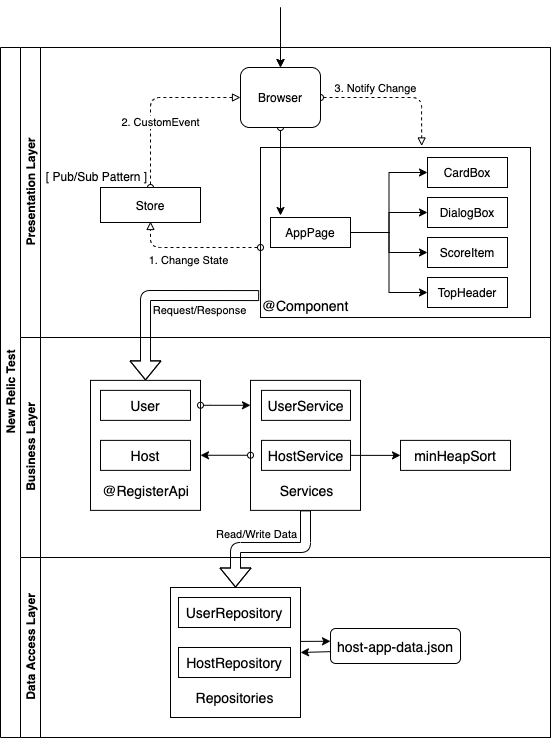

The diagram above was exported from draw.io. Its source (the exported page's mxGraphModel, read from the mxfile embedded in the PNG):
<mxGraphModel dx="946" dy="599" grid="1" gridSize="10" guides="1" tooltips="1" connect="1" arrows="1" fold="1" page="1" pageScale="1" pageWidth="827" pageHeight="1169" math="0" shadow="0">
  <root>
    <mxCell id="0" />
    <mxCell id="ehYmfF6Lh1mM-QH-otR4-61" value="Untitled Layer" style="" parent="0" />
    <mxCell id="ehYmfF6Lh1mM-QH-otR4-100" value="" style="endArrow=classic;html=1;fontSize=14;entryX=0.5;entryY=0;entryDx=0;entryDy=0;" edge="1" parent="ehYmfF6Lh1mM-QH-otR4-61">
      <mxGeometry width="50" height="50" relative="1" as="geometry">
        <mxPoint x="310" y="10" as="sourcePoint" />
        <mxPoint x="310" y="69.99999999999989" as="targetPoint" />
      </mxGeometry>
    </mxCell>
    <mxCell id="ehYmfF6Lh1mM-QH-otR4-41" value="" style="shape=flexArrow;endArrow=classic;html=1;exitX=-0.005;exitY=0.871;exitDx=0;exitDy=0;exitPerimeter=0;entryX=0.5;entryY=0;entryDx=0;entryDy=0;" edge="1" parent="ehYmfF6Lh1mM-QH-otR4-61" source="ehYmfF6Lh1mM-QH-otR4-103" target="ehYmfF6Lh1mM-QH-otR4-101">
      <mxGeometry width="50" height="50" relative="1" as="geometry">
        <mxPoint x="260" y="290" as="sourcePoint" />
        <mxPoint x="260" y="360" as="targetPoint" />
        <Array as="points">
          <mxPoint x="175" y="298" />
        </Array>
      </mxGeometry>
    </mxCell>
    <mxCell id="ehYmfF6Lh1mM-QH-otR4-42" value="Request/Response" style="edgeLabel;html=1;align=center;verticalAlign=middle;resizable=0;points=[];" vertex="1" connectable="0" parent="ehYmfF6Lh1mM-QH-otR4-41">
      <mxGeometry x="-0.5714" y="5" relative="1" as="geometry">
        <mxPoint x="-16.650000000000006" y="8.96" as="offset" />
      </mxGeometry>
    </mxCell>
    <mxCell id="ehYmfF6Lh1mM-QH-otR4-103" value="" style="rounded=0;whiteSpace=wrap;html=1;fillColor=none;glass=1;" vertex="1" parent="ehYmfF6Lh1mM-QH-otR4-61">
      <mxGeometry x="290" y="150" width="270" height="170" as="geometry" />
    </mxCell>
    <mxCell id="1" parent="0" />
    <mxCell id="dNxyNK7c78bLwvsdeMH5-19" value="New Relic Test" style="swimlane;html=1;childLayout=stackLayout;resizeParent=1;resizeParentMax=0;horizontal=0;startSize=20;horizontalStack=0;" parent="1" vertex="1">
      <mxGeometry x="30" y="50" width="550" height="690" as="geometry" />
    </mxCell>
    <mxCell id="dNxyNK7c78bLwvsdeMH5-20" value="Presentation Layer" style="swimlane;html=1;startSize=20;horizontal=0;" parent="dNxyNK7c78bLwvsdeMH5-19" vertex="1">
      <mxGeometry x="20" width="530" height="290" as="geometry" />
    </mxCell>
    <mxCell id="ehYmfF6Lh1mM-QH-otR4-17" value="" style="startArrow=oval;startFill=0;startSize=6;endArrow=block;endFill=0;endSize=6;dashed=1;html=1;entryX=0.5;entryY=1;entryDx=0;entryDy=0;" edge="1" parent="dNxyNK7c78bLwvsdeMH5-20">
      <mxGeometry width="100" relative="1" as="geometry">
        <mxPoint x="240" y="200" as="sourcePoint" />
        <mxPoint x="130" y="174" as="targetPoint" />
        <Array as="points">
          <mxPoint x="130" y="200" />
        </Array>
      </mxGeometry>
    </mxCell>
    <mxCell id="ehYmfF6Lh1mM-QH-otR4-18" value="1. Change State" style="edgeLabel;html=1;align=center;verticalAlign=middle;resizable=0;points=[];" vertex="1" connectable="0" parent="ehYmfF6Lh1mM-QH-otR4-17">
      <mxGeometry x="-0.38" relative="1" as="geometry">
        <mxPoint x="-31" y="12.280000000000001" as="offset" />
      </mxGeometry>
    </mxCell>
    <mxCell id="ehYmfF6Lh1mM-QH-otR4-54" style="edgeStyle=orthogonalEdgeStyle;rounded=0;orthogonalLoop=1;jettySize=auto;html=1;exitX=0.5;exitY=1;exitDx=0;exitDy=0;startArrow=oval;startFill=0;startSize=6;endArrow=classic;endFill=1;endSize=6;fontSize=14;" edge="1" parent="dNxyNK7c78bLwvsdeMH5-20" source="ehYmfF6Lh1mM-QH-otR4-15">
      <mxGeometry relative="1" as="geometry">
        <mxPoint x="260" y="168" as="targetPoint" />
      </mxGeometry>
    </mxCell>
    <mxCell id="ehYmfF6Lh1mM-QH-otR4-12" value="" style="group" vertex="1" connectable="0" parent="dNxyNK7c78bLwvsdeMH5-20">
      <mxGeometry x="250" y="150" width="80" height="50" as="geometry" />
    </mxCell>
    <mxCell id="dNxyNK7c78bLwvsdeMH5-24" value="AppPage" style="rounded=0;whiteSpace=wrap;html=1;fontFamily=Helvetica;fontSize=12;fontColor=#000000;align=center;" parent="ehYmfF6Lh1mM-QH-otR4-12" vertex="1">
      <mxGeometry y="20" width="80" height="30" as="geometry" />
    </mxCell>
    <mxCell id="ehYmfF6Lh1mM-QH-otR4-10" value="" style="startArrow=oval;startFill=0;startSize=6;endArrow=block;endFill=0;endSize=6;dashed=1;html=1;exitX=0.5;exitY=0;exitDx=0;exitDy=0;entryX=0;entryY=0.5;entryDx=0;entryDy=0;" edge="1" parent="dNxyNK7c78bLwvsdeMH5-20" source="ehYmfF6Lh1mM-QH-otR4-1" target="ehYmfF6Lh1mM-QH-otR4-15">
      <mxGeometry width="100" relative="1" as="geometry">
        <mxPoint x="130" y="110" as="sourcePoint" />
        <mxPoint x="230" y="110" as="targetPoint" />
        <Array as="points">
          <mxPoint x="130" y="50" />
        </Array>
      </mxGeometry>
    </mxCell>
    <mxCell id="ehYmfF6Lh1mM-QH-otR4-11" value="2. CustomEvent" style="edgeLabel;html=1;align=center;verticalAlign=middle;resizable=0;points=[];" vertex="1" connectable="0" parent="ehYmfF6Lh1mM-QH-otR4-10">
      <mxGeometry x="-0.38" relative="1" as="geometry">
        <mxPoint x="9" y="-10" as="offset" />
      </mxGeometry>
    </mxCell>
    <mxCell id="ehYmfF6Lh1mM-QH-otR4-19" value="" style="startArrow=oval;startFill=0;startSize=6;endArrow=block;endFill=0;endSize=6;dashed=1;html=1;exitX=1;exitY=0.5;exitDx=0;exitDy=0;entryX=0.597;entryY=-0.009;entryDx=0;entryDy=0;entryPerimeter=0;" edge="1" parent="dNxyNK7c78bLwvsdeMH5-20" source="ehYmfF6Lh1mM-QH-otR4-15">
      <mxGeometry width="100" relative="1" as="geometry">
        <mxPoint x="260" y="210" as="sourcePoint" />
        <mxPoint x="401.1899999999998" y="98.47000000000003" as="targetPoint" />
        <Array as="points">
          <mxPoint x="401" y="50" />
        </Array>
      </mxGeometry>
    </mxCell>
    <mxCell id="ehYmfF6Lh1mM-QH-otR4-20" value="3. Notify Change" style="edgeLabel;html=1;align=center;verticalAlign=middle;resizable=0;points=[];rotation=0;" vertex="1" connectable="0" parent="ehYmfF6Lh1mM-QH-otR4-19">
      <mxGeometry x="-0.38" relative="1" as="geometry">
        <mxPoint x="8.29" y="-10" as="offset" />
      </mxGeometry>
    </mxCell>
    <mxCell id="ehYmfF6Lh1mM-QH-otR4-28" style="edgeStyle=orthogonalEdgeStyle;rounded=0;orthogonalLoop=1;jettySize=auto;html=1;exitX=1;exitY=0.5;exitDx=0;exitDy=0;entryX=0;entryY=0.5;entryDx=0;entryDy=0;" edge="1" parent="dNxyNK7c78bLwvsdeMH5-20" source="dNxyNK7c78bLwvsdeMH5-24" target="ehYmfF6Lh1mM-QH-otR4-24">
      <mxGeometry relative="1" as="geometry" />
    </mxCell>
    <mxCell id="ehYmfF6Lh1mM-QH-otR4-29" style="edgeStyle=orthogonalEdgeStyle;rounded=0;orthogonalLoop=1;jettySize=auto;html=1;exitX=1;exitY=0.5;exitDx=0;exitDy=0;entryX=0;entryY=0.5;entryDx=0;entryDy=0;" edge="1" parent="dNxyNK7c78bLwvsdeMH5-20" source="dNxyNK7c78bLwvsdeMH5-24" target="ehYmfF6Lh1mM-QH-otR4-21">
      <mxGeometry relative="1" as="geometry" />
    </mxCell>
    <mxCell id="ehYmfF6Lh1mM-QH-otR4-30" style="edgeStyle=orthogonalEdgeStyle;rounded=0;orthogonalLoop=1;jettySize=auto;html=1;exitX=1;exitY=0.5;exitDx=0;exitDy=0;entryX=0;entryY=0.5;entryDx=0;entryDy=0;" edge="1" parent="dNxyNK7c78bLwvsdeMH5-20" source="dNxyNK7c78bLwvsdeMH5-24" target="ehYmfF6Lh1mM-QH-otR4-22">
      <mxGeometry relative="1" as="geometry" />
    </mxCell>
    <mxCell id="ehYmfF6Lh1mM-QH-otR4-31" style="edgeStyle=orthogonalEdgeStyle;rounded=0;orthogonalLoop=1;jettySize=auto;html=1;exitX=1;exitY=0.5;exitDx=0;exitDy=0;entryX=0;entryY=0.5;entryDx=0;entryDy=0;" edge="1" parent="dNxyNK7c78bLwvsdeMH5-20" source="dNxyNK7c78bLwvsdeMH5-24" target="ehYmfF6Lh1mM-QH-otR4-23">
      <mxGeometry relative="1" as="geometry" />
    </mxCell>
    <mxCell id="ehYmfF6Lh1mM-QH-otR4-21" value="CardBox" style="rounded=0;whiteSpace=wrap;html=1;" vertex="1" parent="dNxyNK7c78bLwvsdeMH5-20">
      <mxGeometry x="407" y="110" width="80" height="30" as="geometry" />
    </mxCell>
    <mxCell id="ehYmfF6Lh1mM-QH-otR4-37" value="[ Pub/Sub Pattern ]" style="text;html=1;align=center;verticalAlign=middle;resizable=0;points=[];autosize=1;" vertex="1" parent="dNxyNK7c78bLwvsdeMH5-20">
      <mxGeometry x="16" y="119" width="120" height="20" as="geometry" />
    </mxCell>
    <mxCell id="ehYmfF6Lh1mM-QH-otR4-23" value="DialogBox" style="rounded=0;whiteSpace=wrap;html=1;" vertex="1" parent="dNxyNK7c78bLwvsdeMH5-20">
      <mxGeometry x="407" y="150" width="80" height="30" as="geometry" />
    </mxCell>
    <mxCell id="ehYmfF6Lh1mM-QH-otR4-22" value="ScoreItem" style="rounded=0;whiteSpace=wrap;html=1;" vertex="1" parent="dNxyNK7c78bLwvsdeMH5-20">
      <mxGeometry x="407" y="190" width="80" height="30" as="geometry" />
    </mxCell>
    <mxCell id="ehYmfF6Lh1mM-QH-otR4-24" value="TopHeader" style="rounded=0;whiteSpace=wrap;html=1;" vertex="1" parent="dNxyNK7c78bLwvsdeMH5-20">
      <mxGeometry x="407" y="230" width="80" height="30" as="geometry" />
    </mxCell>
    <mxCell id="ehYmfF6Lh1mM-QH-otR4-1" value="Store" style="rounded=0;whiteSpace=wrap;html=1;" vertex="1" parent="dNxyNK7c78bLwvsdeMH5-20">
      <mxGeometry x="80" y="140" width="100" height="35" as="geometry" />
    </mxCell>
    <mxCell id="ehYmfF6Lh1mM-QH-otR4-2" value="@Component" style="text;html=1;strokeColor=none;fillColor=none;align=center;verticalAlign=middle;whiteSpace=wrap;rounded=0;fontSize=14;rotation=0;" vertex="1" parent="dNxyNK7c78bLwvsdeMH5-20">
      <mxGeometry x="255" y="240" width="60" height="35" as="geometry" />
    </mxCell>
    <mxCell id="ehYmfF6Lh1mM-QH-otR4-15" value="Browser" style="rounded=1;whiteSpace=wrap;html=1;comic=0;" vertex="1" parent="dNxyNK7c78bLwvsdeMH5-20">
      <mxGeometry x="220" y="20" width="80" height="60" as="geometry" />
    </mxCell>
    <mxCell id="dNxyNK7c78bLwvsdeMH5-21" value="Business Layer" style="swimlane;html=1;startSize=20;horizontal=0;" parent="dNxyNK7c78bLwvsdeMH5-19" vertex="1">
      <mxGeometry x="20" y="290" width="530" height="220" as="geometry" />
    </mxCell>
    <mxCell id="ehYmfF6Lh1mM-QH-otR4-58" style="edgeStyle=orthogonalEdgeStyle;rounded=0;orthogonalLoop=1;jettySize=auto;html=1;exitX=0;exitY=0.75;exitDx=0;exitDy=0;startArrow=oval;startFill=0;startSize=6;endArrow=classic;endFill=1;endSize=6;fontSize=14;entryX=1;entryY=0.75;entryDx=0;entryDy=0;" edge="1" parent="dNxyNK7c78bLwvsdeMH5-21">
      <mxGeometry relative="1" as="geometry">
        <mxPoint x="230" y="117.75999999999999" as="sourcePoint" />
        <mxPoint x="180" y="117.75999999999999" as="targetPoint" />
      </mxGeometry>
    </mxCell>
    <mxCell id="ehYmfF6Lh1mM-QH-otR4-53" style="edgeStyle=orthogonalEdgeStyle;rounded=0;orthogonalLoop=1;jettySize=auto;html=1;startArrow=oval;startFill=0;startSize=6;endArrow=classic;endFill=1;endSize=6;fontSize=14;" edge="1" parent="dNxyNK7c78bLwvsdeMH5-21">
      <mxGeometry relative="1" as="geometry">
        <mxPoint x="180" y="67.75999999999999" as="sourcePoint" />
        <mxPoint x="230" y="67.78857142857134" as="targetPoint" />
        <Array as="points">
          <mxPoint x="190" y="67.75999999999999" />
          <mxPoint x="190" y="67.75999999999999" />
        </Array>
      </mxGeometry>
    </mxCell>
    <mxCell id="ehYmfF6Lh1mM-QH-otR4-56" value="UserService" style="rounded=0;whiteSpace=wrap;html=1;shadow=0;glass=0;comic=0;fillColor=none;fontSize=14;" vertex="1" parent="dNxyNK7c78bLwvsdeMH5-21">
      <mxGeometry x="241" y="52.88" width="89" height="30" as="geometry" />
    </mxCell>
    <mxCell id="ehYmfF6Lh1mM-QH-otR4-50" value="User" style="rounded=0;whiteSpace=wrap;html=1;shadow=0;glass=0;comic=0;fillColor=none;fontSize=14;" vertex="1" parent="dNxyNK7c78bLwvsdeMH5-21">
      <mxGeometry x="80" y="52.88" width="90" height="30" as="geometry" />
    </mxCell>
    <mxCell id="ehYmfF6Lh1mM-QH-otR4-122" value="" style="endArrow=classic;startArrow=none;html=1;fontSize=14;entryX=0;entryY=0.5;entryDx=0;entryDy=0;exitX=1;exitY=0.5;exitDx=0;exitDy=0;rounded=0;startFill=0;" edge="1" parent="dNxyNK7c78bLwvsdeMH5-21" source="ehYmfF6Lh1mM-QH-otR4-57" target="ehYmfF6Lh1mM-QH-otR4-120">
      <mxGeometry width="50" height="50" relative="1" as="geometry">
        <mxPoint x="340" y="72.88" as="sourcePoint" />
        <mxPoint x="360" y="52.88" as="targetPoint" />
        <Array as="points" />
      </mxGeometry>
    </mxCell>
    <mxCell id="ehYmfF6Lh1mM-QH-otR4-101" value="" style="rounded=0;whiteSpace=wrap;html=1;fillColor=none;comic=0;glass=1;shadow=0;" vertex="1" parent="dNxyNK7c78bLwvsdeMH5-21">
      <mxGeometry x="70" y="42.88" width="110" height="130" as="geometry" />
    </mxCell>
    <mxCell id="ehYmfF6Lh1mM-QH-otR4-102" value="" style="rounded=0;whiteSpace=wrap;html=1;fillColor=none;comic=0;glass=1;shadow=0;" vertex="1" parent="dNxyNK7c78bLwvsdeMH5-21">
      <mxGeometry x="230" y="42.88" width="110" height="130" as="geometry" />
    </mxCell>
    <mxCell id="ehYmfF6Lh1mM-QH-otR4-57" value="HostService" style="rounded=0;whiteSpace=wrap;html=1;shadow=0;glass=0;comic=0;fillColor=none;fontSize=14;" vertex="1" parent="dNxyNK7c78bLwvsdeMH5-21">
      <mxGeometry x="241" y="102.88" width="89" height="30" as="geometry" />
    </mxCell>
    <mxCell id="ehYmfF6Lh1mM-QH-otR4-51" value="Host" style="rounded=0;whiteSpace=wrap;html=1;shadow=0;glass=0;comic=0;fillColor=none;fontSize=14;" vertex="1" parent="dNxyNK7c78bLwvsdeMH5-21">
      <mxGeometry x="80" y="102.88" width="90" height="30" as="geometry" />
    </mxCell>
    <mxCell id="ehYmfF6Lh1mM-QH-otR4-55" value="Services&lt;br&gt;" style="text;html=1;align=center;verticalAlign=middle;resizable=0;points=[];autosize=1;fontSize=14;" vertex="1" parent="dNxyNK7c78bLwvsdeMH5-21">
      <mxGeometry x="250.5" y="142.88" width="70" height="20" as="geometry" />
    </mxCell>
    <mxCell id="ehYmfF6Lh1mM-QH-otR4-47" value="@RegisterApi" style="text;html=1;align=center;verticalAlign=middle;resizable=0;points=[];autosize=1;fontSize=14;" vertex="1" parent="dNxyNK7c78bLwvsdeMH5-21">
      <mxGeometry x="75" y="142.88" width="100" height="20" as="geometry" />
    </mxCell>
    <mxCell id="ehYmfF6Lh1mM-QH-otR4-120" value="minHeapSort" style="rounded=0;whiteSpace=wrap;html=1;shadow=0;glass=0;comic=0;fillColor=none;fontSize=14;" vertex="1" parent="dNxyNK7c78bLwvsdeMH5-21">
      <mxGeometry x="380" y="102.88" width="110" height="30" as="geometry" />
    </mxCell>
    <mxCell id="dNxyNK7c78bLwvsdeMH5-22" value="Data Access Layer" style="swimlane;html=1;startSize=20;horizontal=0;" parent="dNxyNK7c78bLwvsdeMH5-19" vertex="1">
      <mxGeometry x="20" y="510" width="530" height="180" as="geometry" />
    </mxCell>
    <mxCell id="ehYmfF6Lh1mM-QH-otR4-111" value="" style="rounded=0;whiteSpace=wrap;html=1;fillColor=none;comic=0;glass=1;shadow=0;" vertex="1" parent="dNxyNK7c78bLwvsdeMH5-22">
      <mxGeometry x="150" y="30" width="130" height="130" as="geometry" />
    </mxCell>
    <mxCell id="ehYmfF6Lh1mM-QH-otR4-113" value="UserRepository" style="rounded=0;whiteSpace=wrap;html=1;shadow=0;glass=0;comic=0;fillColor=none;fontSize=14;" vertex="1" parent="dNxyNK7c78bLwvsdeMH5-22">
      <mxGeometry x="158" y="40" width="112" height="30" as="geometry" />
    </mxCell>
    <mxCell id="ehYmfF6Lh1mM-QH-otR4-114" value="HostRepository" style="rounded=0;whiteSpace=wrap;html=1;shadow=0;glass=0;comic=0;fillColor=none;fontSize=14;" vertex="1" parent="dNxyNK7c78bLwvsdeMH5-22">
      <mxGeometry x="158" y="90" width="112" height="30" as="geometry" />
    </mxCell>
    <mxCell id="ehYmfF6Lh1mM-QH-otR4-118" value="" style="endArrow=classic;html=1;fontSize=14;exitX=0.004;exitY=0.661;exitDx=0;exitDy=0;entryX=1;entryY=0.5;entryDx=0;entryDy=0;exitPerimeter=0;" edge="1" parent="dNxyNK7c78bLwvsdeMH5-22" source="ehYmfF6Lh1mM-QH-otR4-115" target="ehYmfF6Lh1mM-QH-otR4-111">
      <mxGeometry width="50" height="50" relative="1" as="geometry">
        <mxPoint x="299.9999999999999" y="139.7600000000001" as="sourcePoint" />
        <mxPoint x="290" y="99" as="targetPoint" />
      </mxGeometry>
    </mxCell>
    <mxCell id="ehYmfF6Lh1mM-QH-otR4-115" value="host-app-data.json" style="rounded=1;whiteSpace=wrap;html=1;shadow=0;glass=0;comic=0;fillColor=none;fontSize=14;" vertex="1" parent="dNxyNK7c78bLwvsdeMH5-22">
      <mxGeometry x="310" y="71" width="130" height="35" as="geometry" />
    </mxCell>
    <mxCell id="ehYmfF6Lh1mM-QH-otR4-112" value="Repositories" style="text;html=1;align=center;verticalAlign=middle;resizable=0;points=[];autosize=1;fontSize=14;" vertex="1" parent="dNxyNK7c78bLwvsdeMH5-22">
      <mxGeometry x="169" y="130" width="90" height="20" as="geometry" />
    </mxCell>
    <mxCell id="ehYmfF6Lh1mM-QH-otR4-117" value="" style="endArrow=classic;html=1;fontSize=14;entryX=0;entryY=0.25;entryDx=0;entryDy=0;exitX=0.996;exitY=0.384;exitDx=0;exitDy=0;exitPerimeter=0;" edge="1" parent="dNxyNK7c78bLwvsdeMH5-22">
      <mxGeometry width="50" height="50" relative="1" as="geometry">
        <mxPoint x="279.4799999999999" y="83.92000000000007" as="sourcePoint" />
        <mxPoint x="310" y="83.75" as="targetPoint" />
      </mxGeometry>
    </mxCell>
    <mxCell id="ehYmfF6Lh1mM-QH-otR4-108" value="" style="shape=flexArrow;endArrow=block;html=1;exitX=0.5;exitY=1;exitDx=0;exitDy=0;startArrow=none;endFill=0;startFill=0;entryX=0.5;entryY=0;entryDx=0;entryDy=0;" edge="1" parent="dNxyNK7c78bLwvsdeMH5-19" source="ehYmfF6Lh1mM-QH-otR4-102" target="ehYmfF6Lh1mM-QH-otR4-111">
      <mxGeometry width="50" height="50" relative="1" as="geometry">
        <mxPoint x="663.65" y="404.06999999999994" as="sourcePoint" />
        <mxPoint x="265" y="540" as="targetPoint" />
        <Array as="points">
          <mxPoint x="305" y="500" />
          <mxPoint x="235" y="500" />
        </Array>
      </mxGeometry>
    </mxCell>
    <mxCell id="ehYmfF6Lh1mM-QH-otR4-109" value="Read/Write Data" style="edgeLabel;html=1;align=center;verticalAlign=middle;resizable=0;points=[];" vertex="1" connectable="0" parent="ehYmfF6Lh1mM-QH-otR4-108">
      <mxGeometry x="-0.5714" y="5" relative="1" as="geometry">
        <mxPoint x="-55.000000000000014" y="-8.879999999999999" as="offset" />
      </mxGeometry>
    </mxCell>
    <mxCell id="ehYmfF6Lh1mM-QH-otR4-59" value="" style="endArrow=classic;html=1;fontSize=14;entryX=0.5;entryY=0;entryDx=0;entryDy=0;" edge="1" parent="1" target="ehYmfF6Lh1mM-QH-otR4-15">
      <mxGeometry width="50" height="50" relative="1" as="geometry">
        <mxPoint x="310" y="10" as="sourcePoint" />
        <mxPoint x="360" y="160" as="targetPoint" />
      </mxGeometry>
    </mxCell>
  </root>
</mxGraphModel>